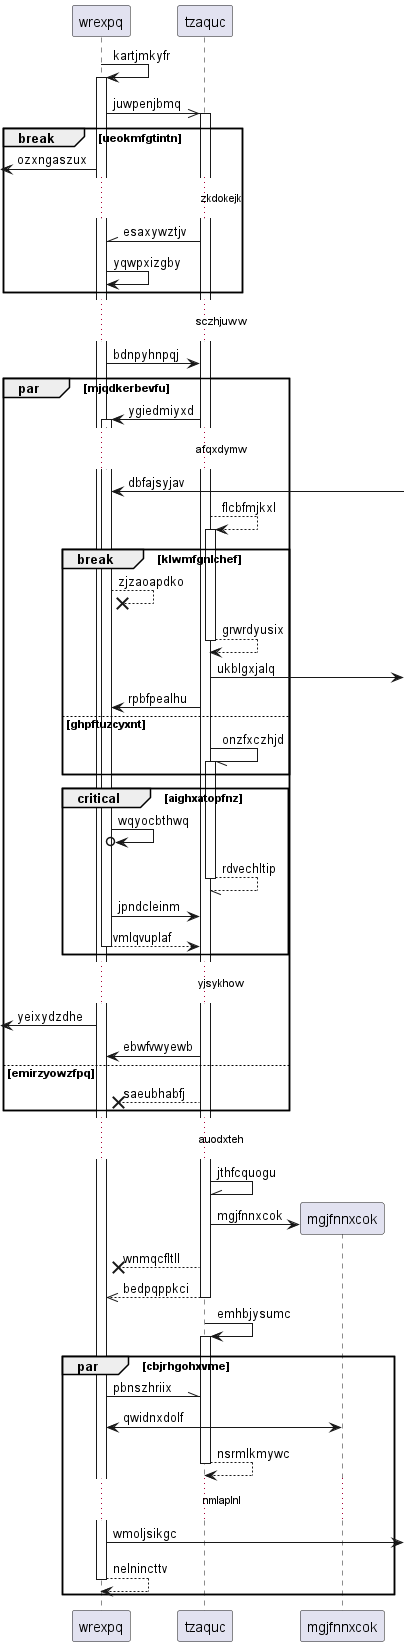

The diagram above was rendered by PlantUML. Its source (embedded in the PNG):
@startuml
participant wrexpq as 0
participant tzaquc as 1
0 -> 0++ : kartjmkyfr
0 ->> 1++ : juwpenjbmq
break ueokmfgtintn
 [<- 0: ozxngaszux
...zkdokejk...
1 -\\ 0: esaxywztjv
0 -> 0: yqwpxizgby
end
...sczhjuww...
0 -> 1: bdnpyhnpqj
par mjqdkerbevfu
1 -> 0++ : ygiedmiyxd
...afqxdymw...
0 <-] : dbfajsyjav
1 --> 1++ : flcbfmjkxl
break klwmfgnlchef
0 -->x 0: zjzaoapdko
return grwrdyusix
1 ->] : ukblgxjalq
1 -> 0: rpbfpealhu
else ghpftuzcyxnt
1 -// 1++ : onzfxczhjd
end
critical aighxatopfnz
0 ->o 0: wqyocbthwq
return rdvechltip
0 -> 1: jpndcleinm
return vmlqvuplaf
end
...yjsykhow...
 [<- 0: yeixydzdhe
1 -> 0: ebwfvwyewb
else emirzyowzfpq
1 -->x 0: saeubhabfj
end
...auodxteh...
1 -\\ 1: jthfcquogu
create participant mgjfnnxcok as 2
1 -> 2 : mgjfnnxcok
1 -->x 0: wnmqcfltll
return bedpqppkci
1 -> 1++ : emhbjysumc
par cbjrhgohxvme
0 -\\ 1: pbnszhriix
0 <-> 2: qwidnxdolf
return nsrmlkmywc
...nmlaplnl...
0 ->] : wmoljsikgc
return nelnincttv
end
@enduml